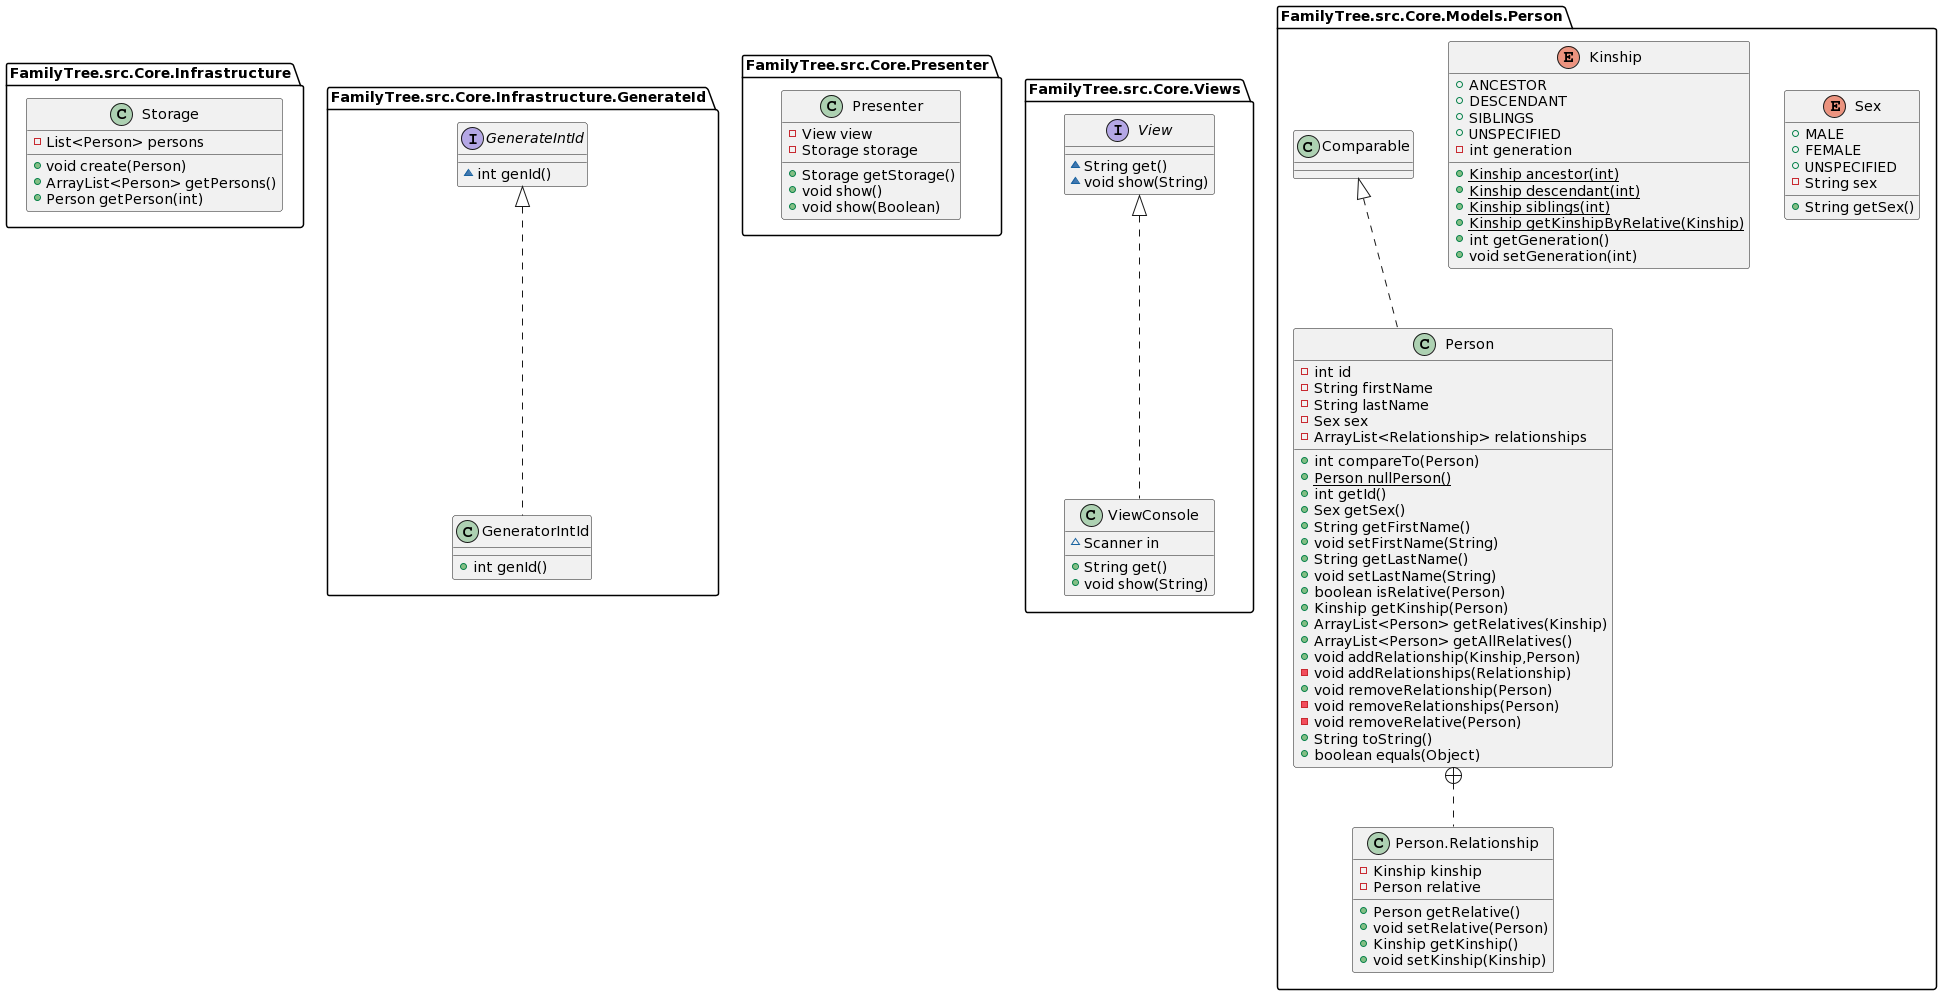

The diagram above was rendered by PlantUML. Its source (embedded in the PNG):
@startuml
class FamilyTree.src.Core.Infrastructure.Storage {
- List<Person> persons
+ void create(Person)
+ ArrayList<Person> getPersons()
+ Person getPerson(int)
}

class FamilyTree.src.Core.Infrastructure.GenerateId.GeneratorIntId {
+ int genId()
}

class FamilyTree.src.Core.Presenter.Presenter {
- View view
- Storage storage
+ Storage getStorage()
+ void show()
+ void show(Boolean)
}

interface FamilyTree.src.Core.Views.View {
~ String get()
~ void show(String)
}

enum FamilyTree.src.Core.Models.Person.Sex {
+  MALE
+  FEMALE
+  UNSPECIFIED
- String sex
+ String getSex()
}

class FamilyTree.src.Core.Views.ViewConsole {
~ Scanner in
+ String get()
+ void show(String)
}
class FamilyTree.src.Core.Models.Person.Person {
- int id
- String firstName
- String lastName
- Sex sex
- ArrayList<Relationship> relationships
+ int compareTo(Person)
+ {static} Person nullPerson()
+ int getId()
+ Sex getSex()
+ String getFirstName()
+ void setFirstName(String)
+ String getLastName()
+ void setLastName(String)
+ boolean isRelative(Person)
+ Kinship getKinship(Person)
+ ArrayList<Person> getRelatives(Kinship)
+ ArrayList<Person> getAllRelatives()
+ void addRelationship(Kinship,Person)
- void addRelationships(Relationship)
+ void removeRelationship(Person)
- void removeRelationships(Person)
- void removeRelative(Person)
+ String toString()
+ boolean equals(Object)
}
class FamilyTree.src.Core.Models.Person.Person.Relationship {
- Kinship kinship
- Person relative
+ Person getRelative()
+ void setRelative(Person)
+ Kinship getKinship()
+ void setKinship(Kinship)
}
enum FamilyTree.src.Core.Models.Person.Kinship {
+  ANCESTOR
+  DESCENDANT
+  SIBLINGS
+  UNSPECIFIED
- int generation
+ {static} Kinship ancestor(int)
+ {static} Kinship descendant(int)
+ {static} Kinship siblings(int)
+ {static} Kinship getKinshipByRelative(Kinship)
+ int getGeneration()
+ void setGeneration(int)
}
interface FamilyTree.src.Core.Infrastructure.GenerateId.GenerateIntId {
~ int genId()
}


FamilyTree.src.Core.Infrastructure.GenerateId.GenerateIntId <|.. FamilyTree.src.Core.Infrastructure.GenerateId.GeneratorIntId
FamilyTree.src.Core.Views.View <|.. FamilyTree.src.Core.Views.ViewConsole
FamilyTree.src.Core.Models.Person.Comparable <|.. FamilyTree.src.Core.Models.Person.Person
FamilyTree.src.Core.Models.Person.Person +.. FamilyTree.src.Core.Models.Person.Person.Relationship
@enduml